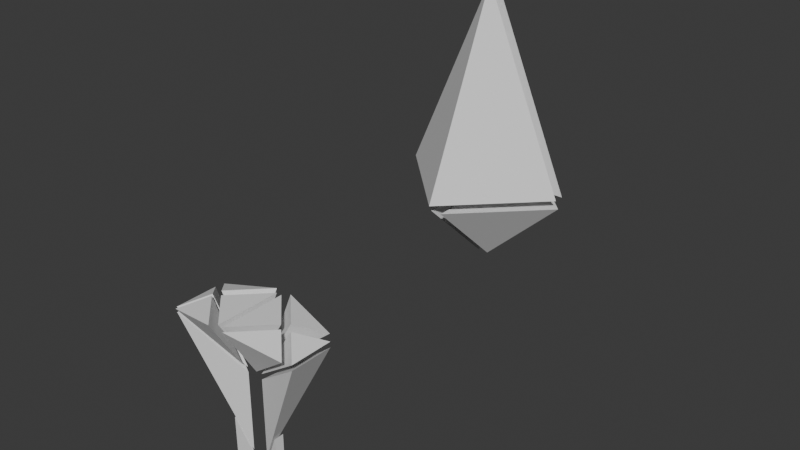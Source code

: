 # Source: dingus_2.blend  (saved by Blender 5.1.30; exported with 4.5.12 LTS)
import bpy
from mathutils import Matrix  # noqa: F401  (used for matrix-valued properties, if any)

bpy.ops.wm.read_factory_settings(use_empty=True)
scene = bpy.context.scene
scene.name = 'Scene'

# ---- collections
col_collection = bpy.data.collections.new('Collection'); scene.collection.children.link(col_collection)

# ---- world
world_world = bpy.data.worlds.new('World'); scene.world = world_world
world_world.use_nodes = True; world_world.node_tree.nodes.clear()
_N = world_world.node_tree.nodes; _L = world_world.node_tree.links
n0 = _N.new('ShaderNodeOutputWorld'); n0.name = 'World Output'; n0.location = (200, 100)
n1 = _N.new('ShaderNodeBackground'); n1.name = 'Background'; n1.location = (-200, 100)
n1.inputs[0].default_value = (0.05088, 0.05088, 0.05088, 1.0)
_L.new(n1.outputs[0], n0.inputs[0])
n0.is_active_output = True
world_world.color = (0.05088, 0.05088, 0.05088)
world_world.sun_shadow_jitter_overblur = 0.0

# ---- meshes
me_cone_005 = bpy.data.meshes.new('Cone.005')
me_cone_005.from_pydata([(-0.45, 0.09287, -2.15), (-0.45, -0.09287, -2.15), (-0.15, -5.96e-08, -2.8), (-0.5453, -5.96e-08, -3.709), (-0.65, 0.0, 0.0), (-0.05, -0.6, -1.192e-07), (-0.05, 0.6, 0.0), (-0.05, 2.235e-07, -1.0), (-0.75, -0.1, 0.0), (-1.15, -0.5, -0.2), (-0.15, -0.1, -1.0), (-0.15, -0.7, 0.0), (-0.75, 0.1, 0.0), (-1.15, 0.5, -0.2), (-0.15, 0.1, -1.0), (-0.15, 0.7, 0.0), (-0.85, -5.96e-08, -0.05), (-1.25, 0.4, -0.25), (-0.15, -1.49e-07, -1.1), (-1.25, -0.4, -0.25), (-1.25, 0.4, -0.35), (-0.15, -1.49e-07, -1.2), (-1.25, -0.4, -0.35), (-0.15, -5.96e-08, -2.7)], [], [(1, 0, 3), (1, 2, 0), (0, 2, 3), (2, 1, 3), (4, 7, 5), (4, 5, 6), (5, 7, 6), (6, 7, 4), (8, 9, 11), (8, 10, 9), (11, 10, 8), (9, 10, 11), (12, 13, 15), (12, 14, 13), (15, 14, 12), (13, 14, 15), (16, 17, 19), (16, 18, 17), (19, 18, 16), (17, 18, 19), (20, 21, 23), (20, 22, 21), (22, 20, 23), (21, 22, 23)])
_uv = me_cone_005.uv_layers.new(name='UVMap')
_uv.uv.foreach_set('vector', [0.04215, 0.13, 0.4578, 0.13, 0.04215, 0.13, 0.04215, 0.13, 0.04215, 0.13, 0.4578, 0.13, 0.4578, 0.13, 0.04215, 0.13, 0.4578, 0.13, 0.04215, 0.13, 0.04215, 0.13, 0.04215, 0.13, 0.25, 0.49, 0.25, 0.25, 0.4578, 0.13, 0.75, 0.49, 0.9578, 0.13, 0.5422, 0.13, 0.4578, 0.13, 0.25, 0.25, 0.04215, 0.13, 0.04215, 0.13, 0.25, 0.25, 0.25, 0.49, 0.75, 0.49, 0.9578, 0.13, 0.5422, 0.13, 0.25, 0.49, 0.25, 0.25, 0.4578, 0.13, 0.04215, 0.13, 0.25, 0.25, 0.25, 0.49, 0.4578, 0.13, 0.25, 0.25, 0.04215, 0.13, 0.75, 0.49, 0.9578, 0.13, 0.5422, 0.13, 0.25, 0.49, 0.25, 0.25, 0.4578, 0.13, 0.04215, 0.13, 0.25, 0.25, 0.25, 0.49, 0.4578, 0.13, 0.25, 0.25, 0.04215, 0.13, 0.75, 0.49, 0.9578, 0.13, 0.5422, 0.13, 0.25, 0.49, 0.25, 0.25, 0.4578, 0.13, 0.04215, 0.13, 0.25, 0.25, 0.25, 0.49, 0.4578, 0.13, 0.25, 0.25, 0.04215, 0.13, 0.4578, 0.13, 0.25, 0.25, 0.4578, 0.13, 0.4578, 0.13, 0.04215, 0.13, 0.25, 0.25, 0.04215, 0.13, 0.4578, 0.13, 0.04215, 0.13, 0.25, 0.25, 0.04215, 0.13, 0.25, 0.25])
me_cone_005.update()
me_cone_006 = bpy.data.meshes.new('Cone.006')
me_cone_006.from_pydata([(0.0, 1.7, 0.1), (1.6, 0.1, 0.1), (-1.6, 0.1, 0.1), (0.0, 0.1, 3.8), (0.0, -1.7, 0.1), (1.6, -0.1, 0.1), (-1.6, -0.1, 0.1), (0.0, -0.1, 3.8), (-1.6, 8.941e-08, -0.1), (-0.1, -1.5, -0.1), (-0.1, 1.5, -0.1), (-0.1, -3.465e-07, -1.5), (1.6, -1.49e-07, -0.1), (0.1, -1.5, -0.1), (0.1, 1.5, -0.1), (0.1, -3.539e-07, -1.5)], [], [(0, 3, 1), (0, 1, 2), (1, 3, 2), (2, 3, 0), (4, 7, 5), (4, 5, 6), (5, 7, 6), (6, 7, 4), (8, 11, 9), (8, 9, 10), (9, 11, 10), (10, 11, 8), (12, 15, 13), (12, 13, 14), (13, 15, 14), (14, 15, 12)])
_uv = me_cone_006.uv_layers.new(name='UVMap')
_uv.uv.foreach_set('vector', [0.25, 0.49, 0.25, 0.25, 0.4578, 0.13, 0.75, 0.49, 0.9578, 0.13, 0.5422, 0.13, 0.4578, 0.13, 0.25, 0.25, 0.04215, 0.13, 0.04215, 0.13, 0.25, 0.25, 0.25, 0.49, 0.25, 0.49, 0.25, 0.25, 0.4578, 0.13, 0.75, 0.49, 0.9578, 0.13, 0.5422, 0.13, 0.4578, 0.13, 0.25, 0.25, 0.04215, 0.13, 0.04215, 0.13, 0.25, 0.25, 0.25, 0.49, 0.25, 0.49, 0.25, 0.25, 0.4578, 0.13, 0.75, 0.49, 0.9578, 0.13, 0.5422, 0.13, 0.4578, 0.13, 0.25, 0.25, 0.04215, 0.13, 0.04215, 0.13, 0.25, 0.25, 0.25, 0.49, 0.25, 0.49, 0.25, 0.25, 0.4578, 0.13, 0.75, 0.49, 0.9578, 0.13, 0.5422, 0.13, 0.4578, 0.13, 0.25, 0.25, 0.04215, 0.13, 0.04215, 0.13, 0.25, 0.25, 0.25, 0.49])
me_cone_006.update()

# ---- objects
ob_cone_005 = bpy.data.objects.new('Cone.005', me_cone_005)
ob_cone_006 = bpy.data.objects.new('Cone.006', me_cone_006)

# ---- transforms, parenting, visibility, modifiers, constraints
ob_cone_005.location = (0.0, 0.0, 0.0)
_m = ob_cone_005.modifiers.new('Mirror', 'MIRROR')
ob_cone_006.location = (0.0, 6.0, 0.0)

# ---- collection membership
col_collection.objects.link(ob_cone_005)
col_collection.objects.link(ob_cone_006)

# ---- scene / render settings (as saved in the file)
scene.frame_start = 1; scene.frame_end = 250; scene.frame_set(43)
scene.render.engine = 'BLENDER_EEVEE_NEXT'
scene.render.bake_bias = 0.0
scene.render.bake_samples = 0
scene.cycles.sampling_pattern = 'TABULATED_SOBOL'
scene.eevee.use_volume_custom_range = False
bpy.context.view_layer.update()

# ---- added for rendering (the .blend has no active camera and no usable light): camera, sun
cam_auto = bpy.data.cameras.new('AutoCamera')
cam_auto.lens = 50.0
cam_auto.sensor_width = 36.0
cam_auto.clip_end = 1000.0
ob_auto_camera = bpy.data.objects.new('AutoCamera', cam_auto)
scene.collection.objects.link(ob_auto_camera)
ob_auto_camera.location = (10.8368, -9.50421, 8.71493)
ob_auto_camera.rotation_euler = (1.09748, -7.21219e-08, 0.694738)
scene.camera = ob_auto_camera
light_auto_sun = bpy.data.lights.new('AutoSun', 'SUN')
light_auto_sun.energy = 3.0
light_auto_sun.angle = 0.0523599
ob_auto_sun = bpy.data.objects.new('AutoSun', light_auto_sun)
scene.collection.objects.link(ob_auto_sun)
ob_auto_sun.rotation_euler = (0.872665, 0.174533, 0.523599)
bpy.context.view_layer.update()
